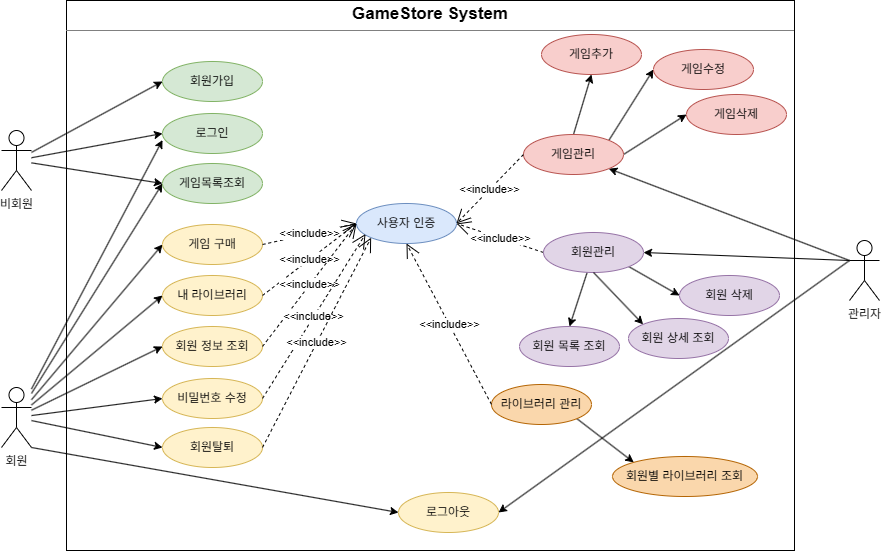

The diagram above was exported from draw.io. Its source (the exported page's mxGraphModel, read from the mxfile embedded in the PNG):
<mxGraphModel dx="1178" dy="648" grid="0" gridSize="10" guides="1" tooltips="1" connect="1" arrows="1" fold="1" page="0" pageScale="1" pageWidth="827" pageHeight="1169" math="0" shadow="0">
  <root>
    <mxCell id="0" />
    <mxCell id="1" parent="0" />
    <mxCell id="TBsMNCNu7kXY0-rpWKJy-8" parent="1" style="verticalAlign=top;align=left;overflow=fill;html=1;whiteSpace=wrap;" value="&lt;p style=&quot;margin:0px;margin-top:4px;text-align:center;&quot;&gt;&lt;b&gt;&lt;font style=&quot;font-size: 17px;&quot;&gt;GameStore System&lt;/font&gt;&lt;/b&gt;&lt;/p&gt;&lt;hr size=&quot;1&quot; style=&quot;border-style:solid;&quot;&gt;&lt;div style=&quot;height:2px;&quot;&gt;&lt;/div&gt;" vertex="1">
      <mxGeometry height="550" width="728" x="221" y="85" as="geometry" />
    </mxCell>
    <mxCell id="TBsMNCNu7kXY0-rpWKJy-73" edge="1" parent="1" source="TBsMNCNu7kXY0-rpWKJy-3" style="rounded=0;orthogonalLoop=1;jettySize=auto;html=1;entryX=0;entryY=0.5;entryDx=0;entryDy=0;" target="TBsMNCNu7kXY0-rpWKJy-12">
      <mxGeometry relative="1" as="geometry" />
    </mxCell>
    <mxCell id="TBsMNCNu7kXY0-rpWKJy-74" edge="1" parent="1" source="TBsMNCNu7kXY0-rpWKJy-3" style="rounded=0;orthogonalLoop=1;jettySize=auto;html=1;entryX=0;entryY=0.5;entryDx=0;entryDy=0;" target="TBsMNCNu7kXY0-rpWKJy-11">
      <mxGeometry relative="1" as="geometry" />
    </mxCell>
    <mxCell id="TBsMNCNu7kXY0-rpWKJy-75" edge="1" parent="1" source="TBsMNCNu7kXY0-rpWKJy-3" style="rounded=0;orthogonalLoop=1;jettySize=auto;html=1;entryX=0;entryY=0.5;entryDx=0;entryDy=0;" target="TBsMNCNu7kXY0-rpWKJy-13">
      <mxGeometry relative="1" as="geometry" />
    </mxCell>
    <mxCell id="TBsMNCNu7kXY0-rpWKJy-3" parent="1" style="shape=umlActor;verticalLabelPosition=bottom;verticalAlign=top;html=1;" value="비회원" vertex="1">
      <mxGeometry height="60" width="30" x="156" y="215" as="geometry" />
    </mxCell>
    <mxCell id="TBsMNCNu7kXY0-rpWKJy-64" edge="1" parent="1" source="TBsMNCNu7kXY0-rpWKJy-4" style="rounded=0;orthogonalLoop=1;jettySize=auto;html=1;exitX=1;exitY=1;exitDx=0;exitDy=0;exitPerimeter=0;entryX=0;entryY=0.5;entryDx=0;entryDy=0;" target="TBsMNCNu7kXY0-rpWKJy-19">
      <mxGeometry relative="1" as="geometry" />
    </mxCell>
    <mxCell id="TBsMNCNu7kXY0-rpWKJy-67" edge="1" parent="1" source="TBsMNCNu7kXY0-rpWKJy-4" style="rounded=0;orthogonalLoop=1;jettySize=auto;html=1;entryX=0;entryY=0.5;entryDx=0;entryDy=0;" target="TBsMNCNu7kXY0-rpWKJy-13">
      <mxGeometry relative="1" as="geometry" />
    </mxCell>
    <mxCell id="TBsMNCNu7kXY0-rpWKJy-68" edge="1" parent="1" source="TBsMNCNu7kXY0-rpWKJy-4" style="rounded=0;orthogonalLoop=1;jettySize=auto;html=1;entryX=0;entryY=0.5;entryDx=0;entryDy=0;" target="TBsMNCNu7kXY0-rpWKJy-14">
      <mxGeometry relative="1" as="geometry" />
    </mxCell>
    <mxCell id="TBsMNCNu7kXY0-rpWKJy-69" edge="1" parent="1" source="TBsMNCNu7kXY0-rpWKJy-4" style="rounded=0;orthogonalLoop=1;jettySize=auto;html=1;entryX=0;entryY=0.5;entryDx=0;entryDy=0;" target="TBsMNCNu7kXY0-rpWKJy-15">
      <mxGeometry relative="1" as="geometry" />
    </mxCell>
    <mxCell id="TBsMNCNu7kXY0-rpWKJy-70" edge="1" parent="1" source="TBsMNCNu7kXY0-rpWKJy-4" style="rounded=0;orthogonalLoop=1;jettySize=auto;html=1;entryX=0;entryY=0.5;entryDx=0;entryDy=0;" target="TBsMNCNu7kXY0-rpWKJy-16">
      <mxGeometry relative="1" as="geometry" />
    </mxCell>
    <mxCell id="TBsMNCNu7kXY0-rpWKJy-71" edge="1" parent="1" source="TBsMNCNu7kXY0-rpWKJy-4" style="rounded=0;orthogonalLoop=1;jettySize=auto;html=1;entryX=0;entryY=0.5;entryDx=0;entryDy=0;" target="TBsMNCNu7kXY0-rpWKJy-17">
      <mxGeometry relative="1" as="geometry" />
    </mxCell>
    <mxCell id="TBsMNCNu7kXY0-rpWKJy-72" edge="1" parent="1" source="TBsMNCNu7kXY0-rpWKJy-4" style="rounded=0;orthogonalLoop=1;jettySize=auto;html=1;entryX=0;entryY=0.5;entryDx=0;entryDy=0;" target="TBsMNCNu7kXY0-rpWKJy-18">
      <mxGeometry relative="1" as="geometry" />
    </mxCell>
    <mxCell id="TBsMNCNu7kXY0-rpWKJy-4" parent="1" style="shape=umlActor;verticalLabelPosition=bottom;verticalAlign=top;html=1;" value="회원" vertex="1">
      <mxGeometry height="60" width="30" x="156" y="472" as="geometry" />
    </mxCell>
    <mxCell id="TBsMNCNu7kXY0-rpWKJy-59" edge="1" parent="1" source="TBsMNCNu7kXY0-rpWKJy-5" style="rounded=0;orthogonalLoop=1;jettySize=auto;html=1;exitX=0;exitY=0.3333333333333333;exitDx=0;exitDy=0;exitPerimeter=0;entryX=1;entryY=0.5;entryDx=0;entryDy=0;" target="TBsMNCNu7kXY0-rpWKJy-19">
      <mxGeometry relative="1" as="geometry" />
    </mxCell>
    <mxCell id="TBsMNCNu7kXY0-rpWKJy-61" edge="1" parent="1" source="TBsMNCNu7kXY0-rpWKJy-5" style="rounded=0;orthogonalLoop=1;jettySize=auto;html=1;entryX=1;entryY=1;entryDx=0;entryDy=0;exitX=0;exitY=0.3333333333333333;exitDx=0;exitDy=0;exitPerimeter=0;" target="TBsMNCNu7kXY0-rpWKJy-22">
      <mxGeometry relative="1" as="geometry" />
    </mxCell>
    <mxCell id="TBsMNCNu7kXY0-rpWKJy-63" edge="1" parent="1" source="TBsMNCNu7kXY0-rpWKJy-5" style="rounded=0;orthogonalLoop=1;jettySize=auto;html=1;exitX=0;exitY=0.3333333333333333;exitDx=0;exitDy=0;exitPerimeter=0;entryX=1;entryY=0.5;entryDx=0;entryDy=0;" target="TBsMNCNu7kXY0-rpWKJy-29">
      <mxGeometry relative="1" as="geometry" />
    </mxCell>
    <mxCell id="TBsMNCNu7kXY0-rpWKJy-5" parent="1" style="shape=umlActor;verticalLabelPosition=bottom;verticalAlign=top;html=1;" value="관리자" vertex="1">
      <mxGeometry height="60" width="30" x="1004" y="325" as="geometry" />
    </mxCell>
    <mxCell id="TBsMNCNu7kXY0-rpWKJy-11" parent="1" style="ellipse;whiteSpace=wrap;html=1;align=center;fillColor=#d5e8d4;strokeColor=#82b366;" value="로그인" vertex="1">
      <mxGeometry height="40" width="100" x="317" y="198" as="geometry" />
    </mxCell>
    <mxCell id="TBsMNCNu7kXY0-rpWKJy-12" parent="1" style="ellipse;whiteSpace=wrap;html=1;align=center;fillColor=#d5e8d4;strokeColor=#82b366;" value="회원가입" vertex="1">
      <mxGeometry height="40" width="100" x="317" y="146" as="geometry" />
    </mxCell>
    <mxCell id="TBsMNCNu7kXY0-rpWKJy-13" parent="1" style="ellipse;whiteSpace=wrap;html=1;align=center;fillColor=#d5e8d4;strokeColor=#82b366;" value="게임목록조회" vertex="1">
      <mxGeometry height="40" width="100" x="317" y="248" as="geometry" />
    </mxCell>
    <mxCell id="TBsMNCNu7kXY0-rpWKJy-14" parent="1" style="ellipse;whiteSpace=wrap;html=1;align=center;fillColor=#fff2cc;strokeColor=#d6b656;" value="게임 구매" vertex="1">
      <mxGeometry height="40" width="100" x="317" y="309" as="geometry" />
    </mxCell>
    <mxCell id="TBsMNCNu7kXY0-rpWKJy-15" parent="1" style="ellipse;whiteSpace=wrap;html=1;align=center;fillColor=#fff2cc;strokeColor=#d6b656;" value="내 라이브러리" vertex="1">
      <mxGeometry height="40" width="100" x="317" y="360" as="geometry" />
    </mxCell>
    <mxCell id="TBsMNCNu7kXY0-rpWKJy-16" parent="1" style="ellipse;whiteSpace=wrap;html=1;align=center;fillColor=#fff2cc;strokeColor=#d6b656;" value="회원 정보 조회" vertex="1">
      <mxGeometry height="40" width="100" x="317" y="411" as="geometry" />
    </mxCell>
    <mxCell id="TBsMNCNu7kXY0-rpWKJy-17" parent="1" style="ellipse;whiteSpace=wrap;html=1;align=center;fillColor=#fff2cc;strokeColor=#d6b656;" value="비밀번호 수정" vertex="1">
      <mxGeometry height="40" width="100" x="317" y="463" as="geometry" />
    </mxCell>
    <mxCell id="TBsMNCNu7kXY0-rpWKJy-18" parent="1" style="ellipse;whiteSpace=wrap;html=1;align=center;fillColor=#fff2cc;strokeColor=#d6b656;" value="회원탈퇴" vertex="1">
      <mxGeometry height="40" width="100" x="317" y="512" as="geometry" />
    </mxCell>
    <mxCell id="TBsMNCNu7kXY0-rpWKJy-19" parent="1" style="ellipse;whiteSpace=wrap;html=1;align=center;fillColor=#fff2cc;strokeColor=#d6b656;" value="로그아웃" vertex="1">
      <mxGeometry height="40" width="100" x="553" y="577" as="geometry" />
    </mxCell>
    <mxCell id="TBsMNCNu7kXY0-rpWKJy-21" parent="1" style="ellipse;whiteSpace=wrap;html=1;align=center;fillColor=#dae8fc;strokeColor=#6c8ebf;" value="사용자 인증" vertex="1">
      <mxGeometry height="40" width="100" x="511" y="288" as="geometry" />
    </mxCell>
    <mxCell id="TBsMNCNu7kXY0-rpWKJy-52" edge="1" parent="1" source="TBsMNCNu7kXY0-rpWKJy-22" style="rounded=0;orthogonalLoop=1;jettySize=auto;html=1;exitX=0.5;exitY=0;exitDx=0;exitDy=0;entryX=0.5;entryY=1;entryDx=0;entryDy=0;" target="TBsMNCNu7kXY0-rpWKJy-26">
      <mxGeometry relative="1" as="geometry" />
    </mxCell>
    <mxCell id="TBsMNCNu7kXY0-rpWKJy-53" edge="1" parent="1" source="TBsMNCNu7kXY0-rpWKJy-22" style="rounded=0;orthogonalLoop=1;jettySize=auto;html=1;exitX=1;exitY=0;exitDx=0;exitDy=0;entryX=0;entryY=0.5;entryDx=0;entryDy=0;" target="TBsMNCNu7kXY0-rpWKJy-27">
      <mxGeometry relative="1" as="geometry" />
    </mxCell>
    <mxCell id="TBsMNCNu7kXY0-rpWKJy-54" edge="1" parent="1" source="TBsMNCNu7kXY0-rpWKJy-22" style="rounded=0;orthogonalLoop=1;jettySize=auto;html=1;exitX=1;exitY=0.5;exitDx=0;exitDy=0;entryX=0;entryY=0.5;entryDx=0;entryDy=0;" target="TBsMNCNu7kXY0-rpWKJy-28">
      <mxGeometry relative="1" as="geometry" />
    </mxCell>
    <mxCell id="TBsMNCNu7kXY0-rpWKJy-22" parent="1" style="ellipse;whiteSpace=wrap;html=1;align=center;fillColor=#f8cecc;strokeColor=#b85450;" value="게임관리" vertex="1">
      <mxGeometry height="40" width="100" x="678" y="219" as="geometry" />
    </mxCell>
    <mxCell id="TBsMNCNu7kXY0-rpWKJy-26" parent="1" style="ellipse;whiteSpace=wrap;html=1;align=center;fillColor=#f8cecc;strokeColor=#b85450;" value="게임추가" vertex="1">
      <mxGeometry height="40" width="100" x="696" y="119" as="geometry" />
    </mxCell>
    <mxCell id="TBsMNCNu7kXY0-rpWKJy-27" parent="1" style="ellipse;whiteSpace=wrap;html=1;align=center;fillColor=#f8cecc;strokeColor=#b85450;" value="게임수정&lt;span style=&quot;color: rgba(0, 0, 0, 0); font-family: monospace; font-size: 0px; text-align: start; white-space: nowrap;&quot;&gt;%3CmxGraphModel%3E%3Croot%3E%3CmxCell%20id%3D%220%22%2F%3E%3CmxCell%20id%3D%221%22%20parent%3D%220%22%2F%3E%3CmxCell%20id%3D%222%22%20parent%3D%221%22%20style%3D%22ellipse%3BwhiteSpace%3Dwrap%3Bhtml%3D1%3Balign%3Dcenter%3BfillColor%3D%23f8cecc%3BstrokeColor%3D%23b85450%3B%22%20value%3D%22%EA%B2%8C%EC%9E%84%EA%B4%80%EB%A6%AC%22%20vertex%3D%221%22%3E%3CmxGeometry%20height%3D%2240%22%20width%3D%22100%22%20x%3D%22684%22%20y%3D%22153%22%20as%3D%22geometry%22%2F%3E%3C%2FmxCell%3E%3C%2Froot%3E%3C%2FmxGraphModel%3E&lt;/span&gt;" vertex="1">
      <mxGeometry height="40" width="100" x="808" y="134" as="geometry" />
    </mxCell>
    <mxCell id="TBsMNCNu7kXY0-rpWKJy-28" parent="1" style="ellipse;whiteSpace=wrap;html=1;align=center;fillColor=#f8cecc;strokeColor=#b85450;" value="게임삭제" vertex="1">
      <mxGeometry height="40" width="100" x="841" y="179" as="geometry" />
    </mxCell>
    <mxCell id="TBsMNCNu7kXY0-rpWKJy-30" parent="1" style="ellipse;whiteSpace=wrap;html=1;align=center;fillColor=#e1d5e7;strokeColor=#9673a6;" value="회원 삭제" vertex="1">
      <mxGeometry height="40" width="100" x="834" y="360" as="geometry" />
    </mxCell>
    <mxCell id="TBsMNCNu7kXY0-rpWKJy-31" parent="1" style="ellipse;whiteSpace=wrap;html=1;align=center;fillColor=#e1d5e7;strokeColor=#9673a6;" value="회원 상세 조회" vertex="1">
      <mxGeometry height="40" width="100" x="783" y="403" as="geometry" />
    </mxCell>
    <mxCell id="TBsMNCNu7kXY0-rpWKJy-32" parent="1" style="ellipse;whiteSpace=wrap;html=1;align=center;fillColor=#e1d5e7;strokeColor=#9673a6;" value="회원 목록 조회" vertex="1">
      <mxGeometry height="40" width="100" x="674" y="411" as="geometry" />
    </mxCell>
    <mxCell id="TBsMNCNu7kXY0-rpWKJy-58" edge="1" parent="1" source="TBsMNCNu7kXY0-rpWKJy-36" style="rounded=0;orthogonalLoop=1;jettySize=auto;html=1;exitX=1;exitY=1;exitDx=0;exitDy=0;entryX=0;entryY=0;entryDx=0;entryDy=0;" target="TBsMNCNu7kXY0-rpWKJy-37">
      <mxGeometry relative="1" as="geometry" />
    </mxCell>
    <mxCell id="TBsMNCNu7kXY0-rpWKJy-36" parent="1" style="ellipse;whiteSpace=wrap;html=1;align=center;fillColor=#fad7ac;strokeColor=#b46504;" value="라이브러리 관리" vertex="1">
      <mxGeometry height="40" width="100" x="646" y="469" as="geometry" />
    </mxCell>
    <mxCell id="TBsMNCNu7kXY0-rpWKJy-37" parent="1" style="ellipse;whiteSpace=wrap;html=1;align=center;fillColor=#fad7ac;strokeColor=#b46504;" value="회원별 라이브러리 조회" vertex="1">
      <mxGeometry height="40" width="145" x="767" y="541" as="geometry" />
    </mxCell>
    <mxCell id="TBsMNCNu7kXY0-rpWKJy-39" edge="1" parent="1" source="TBsMNCNu7kXY0-rpWKJy-14" style="endArrow=open;endSize=12;dashed=1;html=1;rounded=0;entryX=0;entryY=0.5;entryDx=0;entryDy=0;exitX=1;exitY=0.5;exitDx=0;exitDy=0;" target="TBsMNCNu7kXY0-rpWKJy-21" value="&amp;lt;&amp;lt;include&amp;gt;&amp;gt;">
      <mxGeometry relative="1" width="160" x="-0.002" as="geometry">
        <mxPoint as="offset" />
        <mxPoint x="417" y="332" as="sourcePoint" />
        <mxPoint x="592" y="387" as="targetPoint" />
      </mxGeometry>
    </mxCell>
    <mxCell id="TBsMNCNu7kXY0-rpWKJy-41" edge="1" parent="1" source="TBsMNCNu7kXY0-rpWKJy-36" style="endArrow=open;endSize=12;dashed=1;html=1;rounded=0;exitX=0;exitY=0.5;exitDx=0;exitDy=0;entryX=0.5;entryY=1;entryDx=0;entryDy=0;" target="TBsMNCNu7kXY0-rpWKJy-21" value="&amp;lt;&amp;lt;include&amp;gt;&amp;gt;">
      <mxGeometry relative="1" width="160" as="geometry">
        <mxPoint x="575" y="402" as="sourcePoint" />
        <mxPoint x="735" y="402" as="targetPoint" />
      </mxGeometry>
    </mxCell>
    <mxCell id="TBsMNCNu7kXY0-rpWKJy-42" edge="1" parent="1" source="TBsMNCNu7kXY0-rpWKJy-15" style="endArrow=open;endSize=12;dashed=1;html=1;rounded=0;entryX=0;entryY=0.5;entryDx=0;entryDy=0;exitX=1;exitY=0.5;exitDx=0;exitDy=0;" target="TBsMNCNu7kXY0-rpWKJy-21" value="&amp;lt;&amp;lt;include&amp;gt;&amp;gt;">
      <mxGeometry relative="1" width="160" as="geometry">
        <mxPoint x="390" y="436" as="sourcePoint" />
        <mxPoint x="550" y="436" as="targetPoint" />
      </mxGeometry>
    </mxCell>
    <mxCell id="TBsMNCNu7kXY0-rpWKJy-43" edge="1" parent="1" source="TBsMNCNu7kXY0-rpWKJy-16" style="endArrow=open;endSize=12;dashed=1;html=1;rounded=0;exitX=1;exitY=0.5;exitDx=0;exitDy=0;entryX=0;entryY=0.5;entryDx=0;entryDy=0;" target="TBsMNCNu7kXY0-rpWKJy-21" value="&amp;lt;&amp;lt;include&amp;gt;&amp;gt;">
      <mxGeometry relative="1" width="160" as="geometry">
        <mxPoint x="382" y="484" as="sourcePoint" />
        <mxPoint x="542" y="484" as="targetPoint" />
      </mxGeometry>
    </mxCell>
    <mxCell id="TBsMNCNu7kXY0-rpWKJy-44" edge="1" parent="1" source="TBsMNCNu7kXY0-rpWKJy-17" style="endArrow=open;endSize=12;dashed=1;html=1;rounded=0;exitX=1;exitY=0.5;exitDx=0;exitDy=0;entryX=0.09;entryY=0.764;entryDx=0;entryDy=0;entryPerimeter=0;" target="TBsMNCNu7kXY0-rpWKJy-21" value="&amp;lt;&amp;lt;include&amp;gt;&amp;gt;">
      <mxGeometry relative="1" width="160" as="geometry">
        <mxPoint x="384" y="541" as="sourcePoint" />
        <mxPoint x="544" y="541" as="targetPoint" />
      </mxGeometry>
    </mxCell>
    <mxCell id="TBsMNCNu7kXY0-rpWKJy-45" edge="1" parent="1" source="TBsMNCNu7kXY0-rpWKJy-29" style="endArrow=open;endSize=12;dashed=1;html=1;rounded=0;exitX=0;exitY=0.5;exitDx=0;exitDy=0;entryX=1;entryY=0.5;entryDx=0;entryDy=0;" target="TBsMNCNu7kXY0-rpWKJy-21" value="&amp;lt;&amp;lt;include&amp;gt;&amp;gt;">
      <mxGeometry relative="1" width="160" as="geometry">
        <mxPoint x="767" y="491" as="sourcePoint" />
        <mxPoint x="927" y="491" as="targetPoint" />
      </mxGeometry>
    </mxCell>
    <mxCell id="TBsMNCNu7kXY0-rpWKJy-46" edge="1" parent="1" source="TBsMNCNu7kXY0-rpWKJy-22" style="endArrow=open;endSize=12;dashed=1;html=1;rounded=0;exitX=0;exitY=0.5;exitDx=0;exitDy=0;entryX=1;entryY=0.5;entryDx=0;entryDy=0;" target="TBsMNCNu7kXY0-rpWKJy-21" value="&amp;lt;&amp;lt;include&amp;gt;&amp;gt;">
      <mxGeometry relative="1" width="160" as="geometry">
        <mxPoint x="753" y="335" as="sourcePoint" />
        <mxPoint x="913" y="335" as="targetPoint" />
      </mxGeometry>
    </mxCell>
    <mxCell id="TBsMNCNu7kXY0-rpWKJy-49" edge="1" parent="1" source="TBsMNCNu7kXY0-rpWKJy-18" style="endArrow=open;endSize=12;dashed=1;html=1;rounded=0;exitX=1;exitY=0.5;exitDx=0;exitDy=0;entryX=0;entryY=1;entryDx=0;entryDy=0;" target="TBsMNCNu7kXY0-rpWKJy-21" value="&amp;lt;&amp;lt;include&amp;gt;&amp;gt;">
      <mxGeometry relative="1" width="160" as="geometry">
        <mxPoint x="494" y="468" as="sourcePoint" />
        <mxPoint x="654" y="468" as="targetPoint" />
      </mxGeometry>
    </mxCell>
    <mxCell id="TBsMNCNu7kXY0-rpWKJy-55" edge="1" parent="1" source="TBsMNCNu7kXY0-rpWKJy-29" style="rounded=0;orthogonalLoop=1;jettySize=auto;html=1;exitX=1;exitY=1;exitDx=0;exitDy=0;entryX=0;entryY=0.5;entryDx=0;entryDy=0;" target="TBsMNCNu7kXY0-rpWKJy-30">
      <mxGeometry relative="1" as="geometry" />
    </mxCell>
    <mxCell id="TBsMNCNu7kXY0-rpWKJy-57" edge="1" parent="1" source="TBsMNCNu7kXY0-rpWKJy-29" style="rounded=0;orthogonalLoop=1;jettySize=auto;html=1;entryX=0.5;entryY=0;entryDx=0;entryDy=0;" target="TBsMNCNu7kXY0-rpWKJy-32">
      <mxGeometry relative="1" as="geometry" />
    </mxCell>
    <mxCell id="TBsMNCNu7kXY0-rpWKJy-29" parent="1" style="ellipse;whiteSpace=wrap;html=1;align=center;fillColor=#e1d5e7;strokeColor=#9673a6;" value="회원관리" vertex="1">
      <mxGeometry height="40" width="100" x="698" y="317" as="geometry" />
    </mxCell>
    <mxCell id="TBsMNCNu7kXY0-rpWKJy-56" edge="1" parent="1" source="TBsMNCNu7kXY0-rpWKJy-29" style="rounded=0;orthogonalLoop=1;jettySize=auto;html=1;exitX=0.5;exitY=1;exitDx=0;exitDy=0;entryX=0;entryY=0;entryDx=0;entryDy=0;" target="TBsMNCNu7kXY0-rpWKJy-31">
      <mxGeometry relative="1" as="geometry" />
    </mxCell>
    <mxCell id="TBsMNCNu7kXY0-rpWKJy-65" edge="1" parent="1" source="TBsMNCNu7kXY0-rpWKJy-4" style="rounded=0;orthogonalLoop=1;jettySize=auto;html=1;entryX=0;entryY=0.663;entryDx=0;entryDy=0;entryPerimeter=0;" target="TBsMNCNu7kXY0-rpWKJy-11">
      <mxGeometry relative="1" as="geometry" />
    </mxCell>
  </root>
</mxGraphModel>